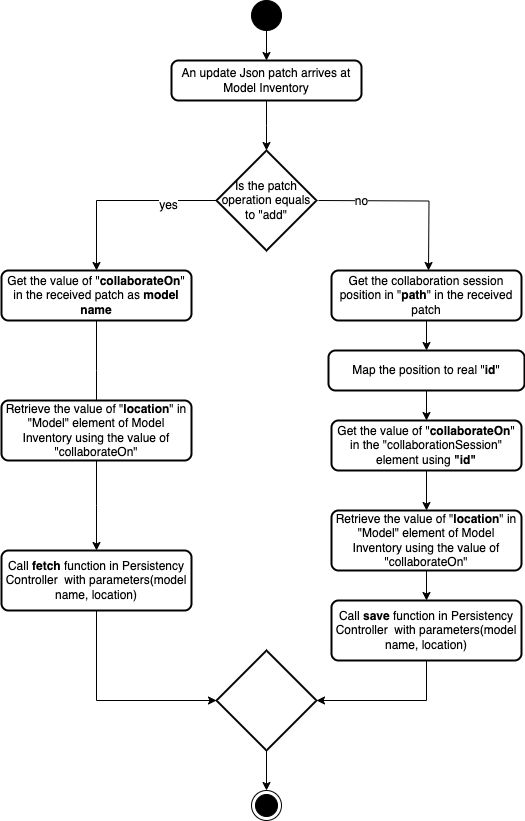

The diagram above was exported from draw.io. Its source (the exported page's mxGraphModel, read from the mxfile embedded in the PNG):
<mxGraphModel dx="1194" dy="766" grid="1" gridSize="10" guides="1" tooltips="1" connect="1" arrows="1" fold="1" page="1" pageScale="1" pageWidth="827" pageHeight="1169" math="0" shadow="0">
  <root>
    <mxCell id="0" />
    <mxCell id="1" parent="0" />
    <mxCell id="JPsfI92TH6fm5wV62Lwd-12" style="edgeStyle=orthogonalEdgeStyle;rounded=0;orthogonalLoop=1;jettySize=auto;html=1;exitX=0.5;exitY=1;exitDx=0;exitDy=0;entryX=0.5;entryY=0;entryDx=0;entryDy=0;" edge="1" parent="1" source="JPsfI92TH6fm5wV62Lwd-1" target="JPsfI92TH6fm5wV62Lwd-5">
      <mxGeometry relative="1" as="geometry" />
    </mxCell>
    <mxCell id="JPsfI92TH6fm5wV62Lwd-1" value="" style="ellipse;fillColor=strokeColor;html=1;" vertex="1" parent="1">
      <mxGeometry x="340" y="100" width="30" height="30" as="geometry" />
    </mxCell>
    <mxCell id="JPsfI92TH6fm5wV62Lwd-2" value="" style="ellipse;html=1;shape=endState;fillColor=strokeColor;" vertex="1" parent="1">
      <mxGeometry x="340" y="890" width="30" height="30" as="geometry" />
    </mxCell>
    <mxCell id="JPsfI92TH6fm5wV62Lwd-6" style="edgeStyle=orthogonalEdgeStyle;rounded=0;orthogonalLoop=1;jettySize=auto;html=1;exitX=0.5;exitY=1;exitDx=0;exitDy=0;" edge="1" parent="1" source="JPsfI92TH6fm5wV62Lwd-5">
      <mxGeometry relative="1" as="geometry">
        <mxPoint x="355" y="250" as="targetPoint" />
      </mxGeometry>
    </mxCell>
    <mxCell id="JPsfI92TH6fm5wV62Lwd-5" value="An update Json patch arrives at Model Inventory" style="rounded=1;whiteSpace=wrap;html=1;absoluteArcSize=1;arcSize=14;strokeWidth=2;" vertex="1" parent="1">
      <mxGeometry x="260" y="160" width="190" height="40" as="geometry" />
    </mxCell>
    <mxCell id="JPsfI92TH6fm5wV62Lwd-8" style="edgeStyle=orthogonalEdgeStyle;rounded=0;orthogonalLoop=1;jettySize=auto;html=1;exitX=0;exitY=0.5;exitDx=0;exitDy=0;exitPerimeter=0;entryX=0.5;entryY=0;entryDx=0;entryDy=0;" edge="1" parent="1" source="JPsfI92TH6fm5wV62Lwd-7" target="JPsfI92TH6fm5wV62Lwd-13">
      <mxGeometry relative="1" as="geometry">
        <mxPoint x="180" y="410" as="targetPoint" />
      </mxGeometry>
    </mxCell>
    <mxCell id="JPsfI92TH6fm5wV62Lwd-9" value="yes" style="edgeLabel;html=1;align=center;verticalAlign=middle;resizable=0;points=[];" vertex="1" connectable="0" parent="JPsfI92TH6fm5wV62Lwd-8">
      <mxGeometry x="-0.4883" y="4" relative="1" as="geometry">
        <mxPoint as="offset" />
      </mxGeometry>
    </mxCell>
    <mxCell id="JPsfI92TH6fm5wV62Lwd-7" value="Is the patch operation equals to &quot;add&quot;" style="strokeWidth=2;html=1;shape=mxgraph.flowchart.decision;whiteSpace=wrap;" vertex="1" parent="1">
      <mxGeometry x="305" y="250" width="100" height="100" as="geometry" />
    </mxCell>
    <mxCell id="JPsfI92TH6fm5wV62Lwd-15" style="edgeStyle=orthogonalEdgeStyle;rounded=0;orthogonalLoop=1;jettySize=auto;html=1;exitX=0.5;exitY=1;exitDx=0;exitDy=0;" edge="1" parent="1" source="JPsfI92TH6fm5wV62Lwd-13">
      <mxGeometry relative="1" as="geometry">
        <mxPoint x="185" y="520" as="targetPoint" />
      </mxGeometry>
    </mxCell>
    <mxCell id="JPsfI92TH6fm5wV62Lwd-13" value="Get the value of &quot;&lt;b&gt;collaborateOn&lt;/b&gt;&quot; in the received patch as &lt;b&gt;model name&lt;/b&gt;" style="rounded=1;whiteSpace=wrap;html=1;absoluteArcSize=1;arcSize=14;strokeWidth=2;" vertex="1" parent="1">
      <mxGeometry x="90" y="370" width="190" height="50" as="geometry" />
    </mxCell>
    <mxCell id="JPsfI92TH6fm5wV62Lwd-17" style="edgeStyle=orthogonalEdgeStyle;rounded=0;orthogonalLoop=1;jettySize=auto;html=1;exitX=0.5;exitY=1;exitDx=0;exitDy=0;" edge="1" parent="1" source="JPsfI92TH6fm5wV62Lwd-16">
      <mxGeometry relative="1" as="geometry">
        <mxPoint x="185" y="650" as="targetPoint" />
      </mxGeometry>
    </mxCell>
    <mxCell id="JPsfI92TH6fm5wV62Lwd-16" value="Retrieve the value of &quot;&lt;b&gt;location&lt;/b&gt;&quot; in &quot;Model&quot; element of Model Inventory using the value of &quot;collaborateOn&quot;" style="rounded=1;whiteSpace=wrap;html=1;absoluteArcSize=1;arcSize=14;strokeWidth=2;" vertex="1" parent="1">
      <mxGeometry x="90" y="500" width="190" height="60" as="geometry" />
    </mxCell>
    <mxCell id="JPsfI92TH6fm5wV62Lwd-19" style="edgeStyle=orthogonalEdgeStyle;rounded=0;orthogonalLoop=1;jettySize=auto;html=1;exitX=0.5;exitY=1;exitDx=0;exitDy=0;entryX=0;entryY=0.5;entryDx=0;entryDy=0;entryPerimeter=0;" edge="1" parent="1" source="JPsfI92TH6fm5wV62Lwd-18" target="JPsfI92TH6fm5wV62Lwd-20">
      <mxGeometry relative="1" as="geometry">
        <mxPoint x="185" y="840" as="targetPoint" />
        <Array as="points">
          <mxPoint x="185" y="800" />
        </Array>
      </mxGeometry>
    </mxCell>
    <mxCell id="JPsfI92TH6fm5wV62Lwd-18" value="Call &lt;b&gt;fetch&lt;/b&gt; function in Persistency Controller&amp;nbsp; with parameters(model name, location)" style="rounded=1;whiteSpace=wrap;html=1;absoluteArcSize=1;arcSize=14;strokeWidth=2;" vertex="1" parent="1">
      <mxGeometry x="90" y="650" width="190" height="60" as="geometry" />
    </mxCell>
    <mxCell id="JPsfI92TH6fm5wV62Lwd-35" style="edgeStyle=orthogonalEdgeStyle;rounded=0;orthogonalLoop=1;jettySize=auto;html=1;exitX=0.5;exitY=1;exitDx=0;exitDy=0;exitPerimeter=0;" edge="1" parent="1" source="JPsfI92TH6fm5wV62Lwd-20" target="JPsfI92TH6fm5wV62Lwd-2">
      <mxGeometry relative="1" as="geometry" />
    </mxCell>
    <mxCell id="JPsfI92TH6fm5wV62Lwd-20" value="" style="strokeWidth=2;html=1;shape=mxgraph.flowchart.decision;whiteSpace=wrap;" vertex="1" parent="1">
      <mxGeometry x="305" y="750" width="100" height="100" as="geometry" />
    </mxCell>
    <mxCell id="JPsfI92TH6fm5wV62Lwd-27" style="edgeStyle=orthogonalEdgeStyle;rounded=0;orthogonalLoop=1;jettySize=auto;html=1;exitX=0.5;exitY=1;exitDx=0;exitDy=0;entryX=0.5;entryY=0;entryDx=0;entryDy=0;" edge="1" parent="1" source="JPsfI92TH6fm5wV62Lwd-22" target="JPsfI92TH6fm5wV62Lwd-25">
      <mxGeometry relative="1" as="geometry" />
    </mxCell>
    <mxCell id="JPsfI92TH6fm5wV62Lwd-22" value="Map the position to real &quot;&lt;b&gt;id&lt;/b&gt;&quot;" style="rounded=1;whiteSpace=wrap;html=1;absoluteArcSize=1;arcSize=14;strokeWidth=2;" vertex="1" parent="1">
      <mxGeometry x="417" y="450" width="196" height="40" as="geometry" />
    </mxCell>
    <mxCell id="JPsfI92TH6fm5wV62Lwd-32" style="edgeStyle=orthogonalEdgeStyle;rounded=0;orthogonalLoop=1;jettySize=auto;html=1;exitX=0.5;exitY=1;exitDx=0;exitDy=0;entryX=0.5;entryY=0;entryDx=0;entryDy=0;" edge="1" parent="1" source="JPsfI92TH6fm5wV62Lwd-24" target="JPsfI92TH6fm5wV62Lwd-29">
      <mxGeometry relative="1" as="geometry" />
    </mxCell>
    <mxCell id="JPsfI92TH6fm5wV62Lwd-24" value="Retrieve the value of &quot;&lt;b&gt;location&lt;/b&gt;&quot; in &quot;Model&quot; element of Model Inventory using the value of &quot;collaborateOn&quot;" style="rounded=1;whiteSpace=wrap;html=1;absoluteArcSize=1;arcSize=14;strokeWidth=2;" vertex="1" parent="1">
      <mxGeometry x="420" y="610" width="190" height="60" as="geometry" />
    </mxCell>
    <mxCell id="JPsfI92TH6fm5wV62Lwd-28" style="edgeStyle=orthogonalEdgeStyle;rounded=0;orthogonalLoop=1;jettySize=auto;html=1;exitX=0.5;exitY=1;exitDx=0;exitDy=0;" edge="1" parent="1" source="JPsfI92TH6fm5wV62Lwd-25" target="JPsfI92TH6fm5wV62Lwd-24">
      <mxGeometry relative="1" as="geometry" />
    </mxCell>
    <mxCell id="JPsfI92TH6fm5wV62Lwd-25" value="Get the value of &quot;&lt;b&gt;collaborateOn&lt;/b&gt;&quot; in the &quot;collaborationSession&quot; element using &lt;b&gt;&quot;id&quot;&lt;/b&gt;" style="rounded=1;whiteSpace=wrap;html=1;absoluteArcSize=1;arcSize=14;strokeWidth=2;" vertex="1" parent="1">
      <mxGeometry x="420" y="520" width="190" height="50" as="geometry" />
    </mxCell>
    <mxCell id="JPsfI92TH6fm5wV62Lwd-34" style="edgeStyle=orthogonalEdgeStyle;rounded=0;orthogonalLoop=1;jettySize=auto;html=1;exitX=0.5;exitY=1;exitDx=0;exitDy=0;entryX=1;entryY=0.5;entryDx=0;entryDy=0;entryPerimeter=0;" edge="1" parent="1" source="JPsfI92TH6fm5wV62Lwd-29" target="JPsfI92TH6fm5wV62Lwd-20">
      <mxGeometry relative="1" as="geometry" />
    </mxCell>
    <mxCell id="JPsfI92TH6fm5wV62Lwd-29" value="Call &lt;b&gt;save&lt;/b&gt;&amp;nbsp;function in Persistency Controller&amp;nbsp; with parameters(model name, location)" style="rounded=1;whiteSpace=wrap;html=1;absoluteArcSize=1;arcSize=14;strokeWidth=2;" vertex="1" parent="1">
      <mxGeometry x="420" y="700" width="190" height="60" as="geometry" />
    </mxCell>
    <mxCell id="JPsfI92TH6fm5wV62Lwd-30" value="" style="edgeStyle=orthogonalEdgeStyle;rounded=0;orthogonalLoop=1;jettySize=auto;html=1;exitX=1;exitY=0.5;exitDx=0;exitDy=0;exitPerimeter=0;" edge="1" parent="1">
      <mxGeometry relative="1" as="geometry">
        <mxPoint x="517" y="370" as="targetPoint" />
        <mxPoint x="407" y="300" as="sourcePoint" />
      </mxGeometry>
    </mxCell>
    <mxCell id="JPsfI92TH6fm5wV62Lwd-31" value="no" style="edgeLabel;html=1;align=center;verticalAlign=middle;resizable=0;points=[];" vertex="1" connectable="0" parent="JPsfI92TH6fm5wV62Lwd-30">
      <mxGeometry x="-0.5299" y="6" relative="1" as="geometry">
        <mxPoint y="6" as="offset" />
      </mxGeometry>
    </mxCell>
    <mxCell id="JPsfI92TH6fm5wV62Lwd-33" style="edgeStyle=orthogonalEdgeStyle;rounded=0;orthogonalLoop=1;jettySize=auto;html=1;exitX=0.5;exitY=1;exitDx=0;exitDy=0;entryX=0.5;entryY=0;entryDx=0;entryDy=0;" edge="1" parent="1" source="JPsfI92TH6fm5wV62Lwd-14" target="JPsfI92TH6fm5wV62Lwd-22">
      <mxGeometry relative="1" as="geometry" />
    </mxCell>
    <mxCell id="JPsfI92TH6fm5wV62Lwd-14" value="Get the collaboration session position in &quot;&lt;b style=&quot;border-color: var(--border-color);&quot;&gt;path&lt;/b&gt;&quot; in the received patch" style="rounded=1;whiteSpace=wrap;html=1;absoluteArcSize=1;arcSize=14;strokeWidth=2;" vertex="1" parent="1">
      <mxGeometry x="420" y="370" width="190" height="50" as="geometry" />
    </mxCell>
  </root>
</mxGraphModel>